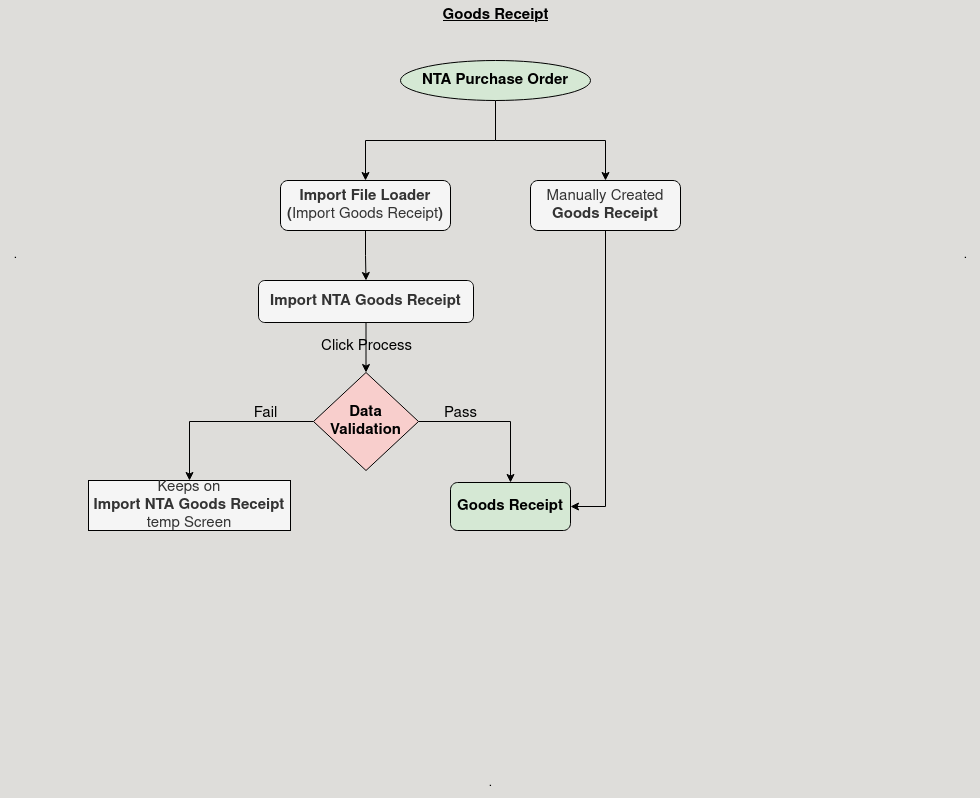

The diagram above was exported from draw.io. Its source (the exported page's mxGraphModel, read from the mxfile embedded in the PNG):
<mxGraphModel dx="2043" dy="769" grid="1" gridSize="10" guides="1" tooltips="1" connect="1" arrows="1" fold="1" page="1" pageScale="1" pageWidth="850" pageHeight="1100" background="#deddda" math="0" shadow="0">
  <root>
    <mxCell id="0" />
    <mxCell id="1" parent="0" />
    <mxCell id="GIGZzxa6KL4OYdBoK5Zy-1" value="&lt;b&gt;&lt;u&gt;&lt;font style=&quot;font-size: 15px;&quot;&gt;Goods Receipt&lt;br&gt;&lt;/font&gt;&lt;/u&gt;&lt;/b&gt;" style="text;html=1;align=center;verticalAlign=middle;resizable=0;points=[];autosize=1;strokeColor=none;fillColor=none;" vertex="1" parent="1">
      <mxGeometry x="360" y="30" width="130" height="30" as="geometry" />
    </mxCell>
    <mxCell id="GIGZzxa6KL4OYdBoK5Zy-2" value="." style="text;html=1;align=center;verticalAlign=middle;resizable=0;points=[];autosize=1;strokeColor=none;fillColor=none;" vertex="1" parent="1">
      <mxGeometry x="-70" y="270" width="30" height="30" as="geometry" />
    </mxCell>
    <mxCell id="GIGZzxa6KL4OYdBoK5Zy-3" value="&lt;div&gt;.&lt;/div&gt;" style="text;html=1;align=center;verticalAlign=middle;resizable=0;points=[];autosize=1;strokeColor=none;fillColor=none;" vertex="1" parent="1">
      <mxGeometry x="880" y="270" width="30" height="30" as="geometry" />
    </mxCell>
    <mxCell id="GIGZzxa6KL4OYdBoK5Zy-9" style="edgeStyle=orthogonalEdgeStyle;rounded=0;orthogonalLoop=1;jettySize=auto;html=1;exitX=0.5;exitY=1;exitDx=0;exitDy=0;entryX=0.5;entryY=0;entryDx=0;entryDy=0;" edge="1" parent="1" source="GIGZzxa6KL4OYdBoK5Zy-4" target="GIGZzxa6KL4OYdBoK5Zy-6">
      <mxGeometry relative="1" as="geometry" />
    </mxCell>
    <mxCell id="GIGZzxa6KL4OYdBoK5Zy-10" style="edgeStyle=orthogonalEdgeStyle;rounded=0;orthogonalLoop=1;jettySize=auto;html=1;exitX=0.5;exitY=1;exitDx=0;exitDy=0;" edge="1" parent="1" source="GIGZzxa6KL4OYdBoK5Zy-4" target="GIGZzxa6KL4OYdBoK5Zy-5">
      <mxGeometry relative="1" as="geometry" />
    </mxCell>
    <mxCell id="GIGZzxa6KL4OYdBoK5Zy-4" value="&lt;b&gt;NTA Purchase Order&lt;br&gt;&lt;/b&gt;" style="ellipse;whiteSpace=wrap;html=1;fontSize=15;fillColor=#d5e8d4;strokeColor=default;" vertex="1" parent="1">
      <mxGeometry x="330" y="90" width="190" height="40" as="geometry" />
    </mxCell>
    <mxCell id="GIGZzxa6KL4OYdBoK5Zy-18" style="edgeStyle=orthogonalEdgeStyle;rounded=0;orthogonalLoop=1;jettySize=auto;html=1;exitX=0.5;exitY=1;exitDx=0;exitDy=0;entryX=1;entryY=0.5;entryDx=0;entryDy=0;" edge="1" parent="1" source="GIGZzxa6KL4OYdBoK5Zy-5" target="GIGZzxa6KL4OYdBoK5Zy-16">
      <mxGeometry relative="1" as="geometry" />
    </mxCell>
    <mxCell id="GIGZzxa6KL4OYdBoK5Zy-5" value="Manually Created &lt;br&gt;&lt;b&gt;Goods Receipt&lt;/b&gt;" style="rounded=1;whiteSpace=wrap;html=1;strokeColor=default;fillColor=#f5f5f5;fontColor=#333333;fontSize=15;" vertex="1" parent="1">
      <mxGeometry x="460" y="210" width="150" height="50" as="geometry" />
    </mxCell>
    <mxCell id="GIGZzxa6KL4OYdBoK5Zy-11" style="edgeStyle=orthogonalEdgeStyle;rounded=0;orthogonalLoop=1;jettySize=auto;html=1;exitX=0.5;exitY=1;exitDx=0;exitDy=0;" edge="1" parent="1" source="GIGZzxa6KL4OYdBoK5Zy-6" target="GIGZzxa6KL4OYdBoK5Zy-7">
      <mxGeometry relative="1" as="geometry" />
    </mxCell>
    <mxCell id="GIGZzxa6KL4OYdBoK5Zy-6" value="&lt;div&gt;&lt;b&gt;Import File Loader&lt;/b&gt;&lt;/div&gt;&lt;div&gt;&lt;b&gt;(&lt;/b&gt;Import Goods Receipt&lt;b&gt;)&lt;br&gt;&lt;/b&gt;&lt;/div&gt;" style="rounded=1;whiteSpace=wrap;html=1;strokeColor=default;fillColor=#f5f5f5;fontColor=#333333;fontSize=15;" vertex="1" parent="1">
      <mxGeometry x="210" y="210" width="170" height="50" as="geometry" />
    </mxCell>
    <mxCell id="GIGZzxa6KL4OYdBoK5Zy-12" style="edgeStyle=orthogonalEdgeStyle;rounded=0;orthogonalLoop=1;jettySize=auto;html=1;exitX=0.5;exitY=1;exitDx=0;exitDy=0;entryX=0.5;entryY=0;entryDx=0;entryDy=0;" edge="1" parent="1" source="GIGZzxa6KL4OYdBoK5Zy-7" target="GIGZzxa6KL4OYdBoK5Zy-8">
      <mxGeometry relative="1" as="geometry" />
    </mxCell>
    <mxCell id="GIGZzxa6KL4OYdBoK5Zy-14" value="Click Process" style="edgeLabel;html=1;align=center;verticalAlign=middle;resizable=0;points=[];fontSize=15;labelBackgroundColor=none;" vertex="1" connectable="0" parent="GIGZzxa6KL4OYdBoK5Zy-12">
      <mxGeometry x="-0.3061" y="2" relative="1" as="geometry">
        <mxPoint x="-2" y="6" as="offset" />
      </mxGeometry>
    </mxCell>
    <mxCell id="GIGZzxa6KL4OYdBoK5Zy-7" value="&lt;b&gt;Import NTA Goods Receipt&lt;br&gt;&lt;/b&gt;" style="rounded=1;whiteSpace=wrap;html=1;fillColor=#f5f5f5;fontColor=#333333;strokeColor=default;fontSize=15;" vertex="1" parent="1">
      <mxGeometry x="188" y="310" width="215" height="42" as="geometry" />
    </mxCell>
    <mxCell id="GIGZzxa6KL4OYdBoK5Zy-15" style="edgeStyle=orthogonalEdgeStyle;rounded=0;orthogonalLoop=1;jettySize=auto;html=1;exitX=0;exitY=0.5;exitDx=0;exitDy=0;entryX=0.5;entryY=0;entryDx=0;entryDy=0;" edge="1" parent="1" source="GIGZzxa6KL4OYdBoK5Zy-8" target="GIGZzxa6KL4OYdBoK5Zy-13">
      <mxGeometry relative="1" as="geometry" />
    </mxCell>
    <mxCell id="GIGZzxa6KL4OYdBoK5Zy-17" style="edgeStyle=orthogonalEdgeStyle;rounded=0;orthogonalLoop=1;jettySize=auto;html=1;exitX=1;exitY=0.5;exitDx=0;exitDy=0;entryX=0.5;entryY=0;entryDx=0;entryDy=0;" edge="1" parent="1" source="GIGZzxa6KL4OYdBoK5Zy-8" target="GIGZzxa6KL4OYdBoK5Zy-16">
      <mxGeometry relative="1" as="geometry" />
    </mxCell>
    <mxCell id="GIGZzxa6KL4OYdBoK5Zy-8" value="&lt;b&gt;Data Validation&lt;br&gt;&lt;/b&gt;" style="rhombus;whiteSpace=wrap;html=1;fillColor=#f8cecc;strokeColor=default;fontSize=15;" vertex="1" parent="1">
      <mxGeometry x="243" y="402" width="105" height="98" as="geometry" />
    </mxCell>
    <mxCell id="GIGZzxa6KL4OYdBoK5Zy-13" value="Keeps on &lt;br&gt;&lt;b&gt;Import NTA Goods Receipt &lt;/b&gt;temp Screen" style="rounded=0;whiteSpace=wrap;html=1;fillColor=#f5f5f5;fontColor=#333333;strokeColor=default;fontSize=15;" vertex="1" parent="1">
      <mxGeometry x="18" y="510" width="202" height="50" as="geometry" />
    </mxCell>
    <mxCell id="GIGZzxa6KL4OYdBoK5Zy-16" value="&lt;b&gt;Goods Receipt&lt;/b&gt;" style="rounded=1;whiteSpace=wrap;html=1;fillColor=#d5e8d4;strokeColor=default;fontSize=15;" vertex="1" parent="1">
      <mxGeometry x="380" y="512" width="120" height="48" as="geometry" />
    </mxCell>
    <mxCell id="GIGZzxa6KL4OYdBoK5Zy-19" value="Fail" style="text;html=1;align=center;verticalAlign=middle;resizable=0;points=[];autosize=1;strokeColor=none;fillColor=none;fontSize=15;" vertex="1" parent="1">
      <mxGeometry x="170" y="428" width="50" height="30" as="geometry" />
    </mxCell>
    <mxCell id="GIGZzxa6KL4OYdBoK5Zy-20" value="Pass" style="text;html=1;align=center;verticalAlign=middle;resizable=0;points=[];autosize=1;strokeColor=none;fillColor=none;fontSize=15;" vertex="1" parent="1">
      <mxGeometry x="360" y="428" width="60" height="30" as="geometry" />
    </mxCell>
    <mxCell id="GIGZzxa6KL4OYdBoK5Zy-23" value="." style="text;html=1;align=center;verticalAlign=middle;resizable=0;points=[];autosize=1;strokeColor=none;fillColor=none;" vertex="1" parent="1">
      <mxGeometry x="405" y="798" width="30" height="30" as="geometry" />
    </mxCell>
  </root>
</mxGraphModel>